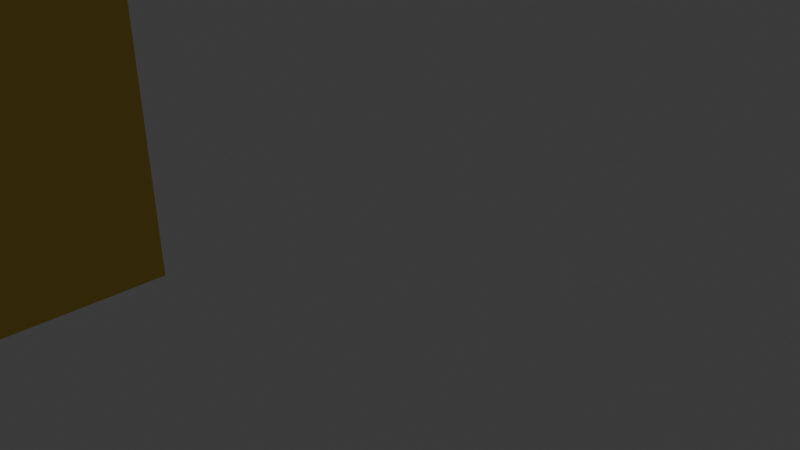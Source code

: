 # Source: Untitled.blend  (saved by Blender 4.5.90; exported with 4.5.12 LTS)
import bpy
from mathutils import Matrix  # noqa: F401  (used for matrix-valued properties, if any)

bpy.ops.wm.read_factory_settings(use_empty=True)
scene = bpy.context.scene
scene.name = 'Scene'

# ---- collections
col_collection = bpy.data.collections.new('Collection'); scene.collection.children.link(col_collection)

# ---- materials (node trees are filled in below, after node groups)
mat_material = bpy.data.materials.new('Material')
mat_material.alpha_threshold = 0.0
mat_material.roughness = 0.5
mat_material.line_color = (0.0, 0.0, 0.0, 1.0)
mat_material_001 = bpy.data.materials.new('Material.001')

# ---- material node trees
mat_material.use_nodes = True; mat_material.node_tree.nodes.clear()
_N = mat_material.node_tree.nodes; _L = mat_material.node_tree.links
n0 = _N.new('ShaderNodeOutputMaterial'); n0.name = 'Material Output'; n0.location = (200, 100)
n1 = _N.new('ShaderNodeBsdfPrincipled'); n1.name = 'Principled BSDF'; n1.location = (-200, 100)
n1.inputs[0].default_value = (0.8013, 0.5631, 0.0915, 1.0)
n1.inputs[3].default_value = 1.45
_L.new(n1.outputs[0], n0.inputs[0])
n0.is_active_output = True
mat_material_001.use_nodes = True; mat_material_001.node_tree.nodes.clear()
_N = mat_material_001.node_tree.nodes; _L = mat_material_001.node_tree.links
n0 = _N.new('ShaderNodeBsdfPrincipled'); n0.name = 'Principled BSDF'; n0.location = (-200, 100)
n0.inputs[0].default_value = (0.8006, 0.6534, 0.1745, 1.0)
n1 = _N.new('ShaderNodeOutputMaterial'); n1.name = 'Material Output'; n1.location = (200, 100)
_L.new(n0.outputs[0], n1.inputs[0])
n1.is_active_output = True

# ---- world
world_world = bpy.data.worlds.new('World'); scene.world = world_world
world_world.use_nodes = True; world_world.node_tree.nodes.clear()
_N = world_world.node_tree.nodes; _L = world_world.node_tree.links
n0 = _N.new('ShaderNodeOutputWorld'); n0.name = 'World Output'; n0.location = (200, 100)
n1 = _N.new('ShaderNodeBackground'); n1.name = 'Background'; n1.location = (-200, 100)
n1.inputs[0].default_value = (0.05088, 0.05088, 0.05088, 1.0)
_L.new(n1.outputs[0], n0.inputs[0])
n0.is_active_output = True
world_world.color = (0.05088, 0.05088, 0.05088)
world_world.sun_shadow_jitter_overblur = 0.0

# ---- cameras
cam_camera = bpy.data.cameras.new('Camera')
cam_camera.clip_end = 100.0
cam_camera.ortho_scale = 7.314

# ---- lights
light_light = bpy.data.lights.new('Light', 'POINT')
light_light.energy = 1000.0
light_light.shadow_soft_size = 0.1

# ---- meshes
me_cube = bpy.data.meshes.new('Cube')
me_cube.from_pydata([(-0.06015, -1.375, -0.09219), (-0.3508, -1.375, 0.4123), (-0.5636, -1.375, 0.4088), (-0.5716, -1.375, -0.1443), (-0.3828, -1.375, -0.144), (-0.3821, -1.375, -0.374), (-0.9109, -1.375, -0.3719), (-0.9069, -1.375, -0.1595), (-0.9069, -1.0, -0.1595), (-0.9109, -1.0, -0.3719), (-0.3821, -1.0, -0.374), (-0.3828, -1.0, -0.144), (-0.5716, -1.0, -0.1443), (-0.5636, -1.0, 0.4088), (-0.3508, -1.0, 0.4123), (-0.06015, -1.0, -0.09219), (0.1656, -1.0, 0.4225), (0.4125, -1.0, 0.4224), (0.4425, -1.0, -0.1426), (0.2113, -1.0, -0.1467), (0.2179, -1.0, -0.3879), (0.8626, -1.0, -0.375), (0.849, -1.0, -0.1199), (0.633, -1.0, -0.1203), (0.5991, -1.0, 0.4189), (0.8698, -1.0, 0.4188), (0.8566, -1.0, 0.5785), (0.1746, -1.0, 0.5721), (-0.03899, -1.0, 0.243), (-0.286, -1.0, 0.5239), (-0.823, -1.0, 0.5207), (-0.8319, -1.0, 0.3525), (-0.7141, -1.0, 0.3595), (-0.7172, -1.0, -0.1446), (0.1656, -1.375, 0.4225), (0.4125, -1.375, 0.4224), (0.4425, -1.375, -0.1426), (0.2113, -1.375, -0.1467), (0.2179, -1.375, -0.3879), (0.8626, -1.375, -0.375), (0.849, -1.375, -0.1199), (0.633, -1.375, -0.1203), (0.5991, -1.375, 0.4189), (0.8698, -1.375, 0.4188), (0.8566, -1.375, 0.5785), (0.1746, -1.375, 0.5721), (-0.03899, -1.375, 0.243), (-0.286, -1.375, 0.5239), (-0.823, -1.375, 0.5207), (-0.8319, -1.375, 0.3525), (-0.7141, -1.375, 0.3595), (-0.7172, -1.375, -0.1446), (0.2146, -1.375, -0.2673), (0.3269, -1.375, -0.1446), (0.4275, -1.375, 0.1399), (0.2891, -1.375, 0.4225), (0.05273, -1.375, 0.1652), (-0.2055, -1.375, 0.1601), (-0.4572, -1.375, 0.4105), (-0.5676, -1.375, 0.1323), (-0.4772, -1.375, -0.1441), (-0.3825, -1.375, -0.259), (-0.6465, -1.375, -0.373), (-0.9089, -1.375, -0.2657), (0.8558, -1.375, -0.2475), (0.5403, -1.375, -0.3814), (0.741, -1.375, -0.1201), (0.6161, -1.375, 0.1493), (0.7345, -1.375, 0.4188), (0.8632, -1.375, 0.4986), (0.5156, -1.375, 0.5753), (0.06779, -1.375, 0.4075), (-0.1625, -1.375, 0.3835), (-0.5545, -1.375, 0.5223), (-0.8275, -1.375, 0.4366), (-0.773, -1.375, 0.356), (-0.7157, -1.375, 0.1075), (-0.812, -1.375, -0.152), (0.2146, -1.28, -0.2673), (0.2179, -1.28, -0.3879), (0.3269, -1.28, -0.1446), (0.2113, -1.28, -0.1467), (0.4275, -1.28, 0.1399), (0.4425, -1.28, -0.1426), (0.2891, -1.28, 0.4225), (0.4125, -1.28, 0.4224), (0.05273, -1.28, 0.1652), (0.1656, -1.28, 0.4225), (-0.2055, -1.28, 0.1601), (-0.06015, -1.28, -0.09219), (-0.4572, -1.28, 0.4105), (-0.3508, -1.28, 0.4123), (-0.5676, -1.28, 0.1323), (-0.5636, -1.28, 0.4088), (-0.4772, -1.28, -0.1441), (-0.5716, -1.28, -0.1443), (-0.3825, -1.28, -0.259), (-0.3828, -1.28, -0.144), (-0.6465, -1.28, -0.373), (-0.3821, -1.28, -0.374), (-0.9089, -1.28, -0.2657), (-0.9109, -1.28, -0.3719), (0.8558, -1.28, -0.2475), (0.849, -1.28, -0.1199), (0.5403, -1.28, -0.3814), (0.8626, -1.28, -0.375), (0.741, -1.28, -0.1201), (0.633, -1.28, -0.1203), (0.6161, -1.28, 0.1493), (0.5991, -1.28, 0.4189), (0.7345, -1.28, 0.4188), (0.8698, -1.28, 0.4188), (0.8632, -1.28, 0.4986), (0.8566, -1.28, 0.5785), (0.5156, -1.28, 0.5753), (0.1746, -1.28, 0.5721), (0.06779, -1.28, 0.4075), (-0.03899, -1.28, 0.243), (-0.1625, -1.28, 0.3835), (-0.286, -1.28, 0.5239), (-0.5545, -1.28, 0.5223), (-0.823, -1.28, 0.5207), (-0.8275, -1.28, 0.4366), (-0.8319, -1.28, 0.3525), (-0.773, -1.28, 0.356), (-0.7141, -1.28, 0.3595), (-0.7157, -1.28, 0.1075), (-0.7172, -1.28, -0.1446), (-0.812, -1.28, -0.152), (-0.9069, -1.28, -0.1595)], [], [(26, 27, 45, 70, 44), (12, 13, 2, 59, 3), (11, 12, 3, 60, 4), (33, 8, 7, 77, 51), (18, 19, 37, 53, 36), (42, 68, 110, 109), (27, 28, 46, 71, 45), (19, 20, 38, 52, 37), (26, 25, 24, 23, 22, 21, 20, 19, 18, 17, 16, 15, 14, 13, 12, 11, 10, 9, 8, 33, 32, 31, 30, 29, 28, 27), (20, 21, 39, 65, 38), (13, 14, 1, 58, 2), (28, 29, 47, 72, 46), (21, 22, 40, 64, 39), (14, 15, 0, 57, 1), (29, 30, 48, 73, 47), (22, 23, 41, 66, 40), (15, 16, 34, 56, 0), (30, 31, 49, 74, 48), (8, 9, 6, 63, 7), (23, 24, 42, 67, 41), (16, 17, 35, 55, 34), (31, 32, 50, 75, 49), (9, 10, 5, 62, 6), (24, 25, 43, 68, 42), (17, 18, 36, 54, 35), (32, 33, 51, 76, 50), (10, 11, 4, 61, 5), (25, 26, 44, 69, 43), (113, 114, 115, 116, 117, 118, 119, 120, 121, 122, 123, 124, 125, 126, 127, 128, 129, 100, 101, 98, 99, 96, 97, 94, 95, 92, 93, 90, 91, 88, 89, 86, 87, 84, 85, 82, 83, 80, 81, 78, 79, 104, 105, 102, 103, 106, 107, 108, 109, 110, 111, 112), (68, 43, 111, 110), (43, 69, 112, 111), (69, 44, 113, 112), (44, 70, 114, 113), (70, 45, 115, 114), (45, 71, 116, 115), (71, 46, 117, 116), (46, 72, 118, 117), (72, 47, 119, 118), (47, 73, 120, 119), (73, 48, 121, 120), (48, 74, 122, 121), (74, 49, 123, 122), (49, 75, 124, 123), (75, 50, 125, 124), (50, 76, 126, 125), (76, 51, 127, 126), (51, 77, 128, 127), (77, 7, 129, 128), (37, 52, 78, 81), (52, 38, 79, 78), (36, 53, 80, 83), (53, 37, 81, 80), (35, 54, 82, 85), (54, 36, 83, 82), (34, 55, 84, 87), (55, 35, 85, 84), (0, 56, 86, 89), (56, 34, 87, 86), (1, 57, 88, 91), (57, 0, 89, 88), (2, 58, 90, 93), (58, 1, 91, 90), (3, 59, 92, 95), (59, 2, 93, 92), (4, 60, 94, 97), (60, 3, 95, 94), (5, 61, 96, 99), (61, 4, 97, 96), (6, 62, 98, 101), (62, 5, 99, 98), (7, 63, 100, 129), (63, 6, 101, 100), (39, 64, 102, 105), (64, 40, 103, 102), (38, 65, 104, 79), (65, 39, 105, 104), (40, 66, 106, 103), (66, 41, 107, 106), (41, 67, 108, 107), (67, 42, 109, 108)])
me_cube.polygons.foreach_set('material_index', [0, 0, 0, 0, 0, 0, 0, 0, 0, 0, 0, 0, 0, 0, 0, 0, 0, 0, 0, 0, 0, 0, 0, 0, 0, 0, 0, 0, 1, 0, 0, 0, 0, 0, 0, 0, 0, 0, 0, 0, 0, 0, 0, 0, 0, 0, 0, 0, 0, 0, 0, 0, 0, 0, 0, 0, 0, 0, 0, 0, 0, 0, 0, 0, 0, 0, 0, 0, 0, 0, 0, 0, 0, 0, 0, 0, 0, 0, 0, 0])
_uv = me_cube.uv_layers.new(name='UVMap')
_uv.uv.foreach_set('vector', [0.5723, 0.7679, 0.5715, 0.8532, 0.5715, 0.8532, 0.5719, 0.8106, 0.5723, 0.7679, 0.482, 0.9465, 0.5511, 0.9454, 0.5511, 0.9454, 0.5165, 0.946, 0.482, 0.9465, 0.482, 0.9229, 0.482, 0.9465, 0.482, 0.9465, 0.482, 0.9347, 0.482, 0.9229, 0.4819, 0.9647, 0.4801, 0.9884, 0.4801, 0.9884, 0.481, 0.9765, 0.4819, 0.9647, 0.4822, 0.8197, 0.4817, 0.8486, 0.4817, 0.8486, 0.4819, 0.8341, 0.4822, 0.8197, 0.5524, 0.8001, 0.5524, 0.7832, 0.5524, 0.7832, 0.5524, 0.8001, 0.5715, 0.8532, 0.5304, 0.8799, 0.5304, 0.8799, 0.5509, 0.8665, 0.5715, 0.8532, 0.4817, 0.8486, 0.4515, 0.8478, 0.4515, 0.8478, 0.4666, 0.8482, 0.4817, 0.8486, 0.5723, 0.7679, 0.5524, 0.7663, 0.5524, 0.8001, 0.485, 0.7959, 0.485, 0.7689, 0.4531, 0.7672, 0.4515, 0.8478, 0.4817, 0.8486, 0.4822, 0.8197, 0.5528, 0.8234, 0.5528, 0.8543, 0.4885, 0.8825, 0.5515, 0.9189, 0.5511, 0.9454, 0.482, 0.9465, 0.482, 0.9229, 0.4532, 0.9228, 0.4535, 0.9889, 0.4801, 0.9884, 0.4819, 0.9647, 0.5449, 0.9643, 0.5441, 0.979, 0.5651, 0.9779, 0.5655, 0.9107, 0.5304, 0.8799, 0.5715, 0.8532, 0.4515, 0.8478, 0.4531, 0.7672, 0.4531, 0.7672, 0.4523, 0.8075, 0.4515, 0.8478, 0.5511, 0.9454, 0.5515, 0.9189, 0.5515, 0.9189, 0.5513, 0.9321, 0.5511, 0.9454, 0.5304, 0.8799, 0.5655, 0.9107, 0.5655, 0.9107, 0.5479, 0.8953, 0.5304, 0.8799, 0.4531, 0.7672, 0.485, 0.7689, 0.485, 0.7689, 0.4691, 0.768, 0.4531, 0.7672, 0.5515, 0.9189, 0.4885, 0.8825, 0.4885, 0.8825, 0.52, 0.9007, 0.5515, 0.9189, 0.5655, 0.9107, 0.5651, 0.9779, 0.5651, 0.9779, 0.5653, 0.9443, 0.5655, 0.9107, 0.485, 0.7689, 0.485, 0.7959, 0.485, 0.7959, 0.485, 0.7824, 0.485, 0.7689, 0.4885, 0.8825, 0.5528, 0.8543, 0.5528, 0.8543, 0.5206, 0.8684, 0.4885, 0.8825, 0.5651, 0.9779, 0.5441, 0.979, 0.5441, 0.979, 0.5546, 0.9784, 0.5651, 0.9779, 0.4801, 0.9884, 0.4535, 0.9889, 0.4535, 0.9889, 0.4668, 0.9886, 0.4801, 0.9884, 0.485, 0.7959, 0.5524, 0.8001, 0.5524, 0.8001, 0.5187, 0.798, 0.485, 0.7959, 0.5528, 0.8543, 0.5528, 0.8234, 0.5528, 0.8234, 0.5528, 0.8389, 0.5528, 0.8543, 0.5441, 0.979, 0.5449, 0.9643, 0.5449, 0.9643, 0.5445, 0.9716, 0.5441, 0.979, 0.4535, 0.9889, 0.4532, 0.9228, 0.4532, 0.9228, 0.4534, 0.9558, 0.4535, 0.9889, 0.5524, 0.8001, 0.5524, 0.7663, 0.5524, 0.7663, 0.5524, 0.7832, 0.5524, 0.8001, 0.5528, 0.8234, 0.4822, 0.8197, 0.4822, 0.8197, 0.5175, 0.8216, 0.5528, 0.8234, 0.5449, 0.9643, 0.4819, 0.9647, 0.4819, 0.9647, 0.5134, 0.9645, 0.5449, 0.9643, 0.4532, 0.9228, 0.482, 0.9229, 0.482, 0.9229, 0.4676, 0.9228, 0.4532, 0.9228, 0.5524, 0.7663, 0.5723, 0.7679, 0.5723, 0.7679, 0.5623, 0.7671, 0.5524, 0.7663, 0.5723, 0.7679, 0.5719, 0.8106, 0.5715, 0.8532, 0.5509, 0.8665, 0.5304, 0.8799, 0.5479, 0.8953, 0.5655, 0.9107, 0.5653, 0.9443, 0.5651, 0.9779, 0.5546, 0.9784, 0.5441, 0.979, 0.5445, 0.9716, 0.5449, 0.9643, 0.5134, 0.9645, 0.4819, 0.9647, 0.481, 0.9765, 0.4801, 0.9884, 0.4668, 0.9886, 0.4535, 0.9889, 0.4534, 0.9558, 0.4532, 0.9228, 0.4676, 0.9228, 0.482, 0.9229, 0.482, 0.9347, 0.482, 0.9465, 0.5165, 0.946, 0.5511, 0.9454, 0.5513, 0.9321, 0.5515, 0.9189, 0.52, 0.9007, 0.4885, 0.8825, 0.5206, 0.8684, 0.5528, 0.8543, 0.5528, 0.8389, 0.5528, 0.8234, 0.5175, 0.8216, 0.4822, 0.8197, 0.4819, 0.8341, 0.4817, 0.8486, 0.4666, 0.8482, 0.4515, 0.8478, 0.4523, 0.8075, 0.4531, 0.7672, 0.4691, 0.768, 0.485, 0.7689, 0.485, 0.7824, 0.485, 0.7959, 0.5187, 0.798, 0.5524, 0.8001, 0.5524, 0.7832, 0.5524, 0.7663, 0.5623, 0.7671, 0.5524, 0.7832, 0.5524, 0.7663, 0.5524, 0.7663, 0.5524, 0.7832, 0.5524, 0.7663, 0.5623, 0.7671, 0.5623, 0.7671, 0.5524, 0.7663, 0.5623, 0.7671, 0.5723, 0.7679, 0.5723, 0.7679, 0.5623, 0.7671, 0.5723, 0.7679, 0.5719, 0.8106, 0.5719, 0.8106, 0.5723, 0.7679, 0.5719, 0.8106, 0.5715, 0.8532, 0.5715, 0.8532, 0.5719, 0.8106, 0.5715, 0.8532, 0.5509, 0.8665, 0.5509, 0.8665, 0.5715, 0.8532, 0.5509, 0.8665, 0.5304, 0.8799, 0.5304, 0.8799, 0.5509, 0.8665, 0.5304, 0.8799, 0.5479, 0.8953, 0.5479, 0.8953, 0.5304, 0.8799, 0.5479, 0.8953, 0.5655, 0.9107, 0.5655, 0.9107, 0.5479, 0.8953, 0.5655, 0.9107, 0.5653, 0.9443, 0.5653, 0.9443, 0.5655, 0.9107, 0.5653, 0.9443, 0.5651, 0.9779, 0.5651, 0.9779, 0.5653, 0.9443, 0.5651, 0.9779, 0.5546, 0.9784, 0.5546, 0.9784, 0.5651, 0.9779, 0.5546, 0.9784, 0.5441, 0.979, 0.5441, 0.979, 0.5546, 0.9784, 0.5441, 0.979, 0.5445, 0.9716, 0.5445, 0.9716, 0.5441, 0.979, 0.5445, 0.9716, 0.5449, 0.9643, 0.5449, 0.9643, 0.5445, 0.9716, 0.5449, 0.9643, 0.5134, 0.9645, 0.5134, 0.9645, 0.5449, 0.9643, 0.5134, 0.9645, 0.4819, 0.9647, 0.4819, 0.9647, 0.5134, 0.9645, 0.4819, 0.9647, 0.481, 0.9765, 0.481, 0.9765, 0.4819, 0.9647, 0.481, 0.9765, 0.4801, 0.9884, 0.4801, 0.9884, 0.481, 0.9765, 0.4817, 0.8486, 0.4666, 0.8482, 0.4666, 0.8482, 0.4817, 0.8486, 0.4666, 0.8482, 0.4515, 0.8478, 0.4515, 0.8478, 0.4666, 0.8482, 0.4822, 0.8197, 0.4819, 0.8341, 0.4819, 0.8341, 0.4822, 0.8197, 0.4819, 0.8341, 0.4817, 0.8486, 0.4817, 0.8486, 0.4819, 0.8341, 0.5528, 0.8234, 0.5175, 0.8216, 0.5175, 0.8216, 0.5528, 0.8234, 0.5175, 0.8216, 0.4822, 0.8197, 0.4822, 0.8197, 0.5175, 0.8216, 0.5528, 0.8543, 0.5528, 0.8389, 0.5528, 0.8389, 0.5528, 0.8543, 0.5528, 0.8389, 0.5528, 0.8234, 0.5528, 0.8234, 0.5528, 0.8389, 0.4885, 0.8825, 0.5206, 0.8684, 0.5206, 0.8684, 0.4885, 0.8825, 0.5206, 0.8684, 0.5528, 0.8543, 0.5528, 0.8543, 0.5206, 0.8684, 0.5515, 0.9189, 0.52, 0.9007, 0.52, 0.9007, 0.5515, 0.9189, 0.52, 0.9007, 0.4885, 0.8825, 0.4885, 0.8825, 0.52, 0.9007, 0.5511, 0.9454, 0.5513, 0.9321, 0.5513, 0.9321, 0.5511, 0.9454, 0.5513, 0.9321, 0.5515, 0.9189, 0.5515, 0.9189, 0.5513, 0.9321, 0.482, 0.9465, 0.5165, 0.946, 0.5165, 0.946, 0.482, 0.9465, 0.5165, 0.946, 0.5511, 0.9454, 0.5511, 0.9454, 0.5165, 0.946, 0.482, 0.9229, 0.482, 0.9347, 0.482, 0.9347, 0.482, 0.9229, 0.482, 0.9347, 0.482, 0.9465, 0.482, 0.9465, 0.482, 0.9347, 0.4532, 0.9228, 0.4676, 0.9228, 0.4676, 0.9228, 0.4532, 0.9228, 0.4676, 0.9228, 0.482, 0.9229, 0.482, 0.9229, 0.4676, 0.9228, 0.4535, 0.9889, 0.4534, 0.9558, 0.4534, 0.9558, 0.4535, 0.9889, 0.4534, 0.9558, 0.4532, 0.9228, 0.4532, 0.9228, 0.4534, 0.9558, 0.4801, 0.9884, 0.4668, 0.9886, 0.4668, 0.9886, 0.4801, 0.9884, 0.4668, 0.9886, 0.4535, 0.9889, 0.4535, 0.9889, 0.4668, 0.9886, 0.4531, 0.7672, 0.4691, 0.768, 0.4691, 0.768, 0.4531, 0.7672, 0.4691, 0.768, 0.485, 0.7689, 0.485, 0.7689, 0.4691, 0.768, 0.4515, 0.8478, 0.4523, 0.8075, 0.4523, 0.8075, 0.4515, 0.8478, 0.4523, 0.8075, 0.4531, 0.7672, 0.4531, 0.7672, 0.4523, 0.8075, 0.485, 0.7689, 0.485, 0.7824, 0.485, 0.7824, 0.485, 0.7689, 0.485, 0.7824, 0.485, 0.7959, 0.485, 0.7959, 0.485, 0.7824, 0.485, 0.7959, 0.5187, 0.798, 0.5187, 0.798, 0.485, 0.7959, 0.5187, 0.798, 0.5524, 0.8001, 0.5524, 0.8001, 0.5187, 0.798])
me_cube.materials.append(mat_material)
me_cube.materials.append(mat_material_001)
me_cube.use_mirror_vertex_groups = False
me_cube.update()

# ---- objects
ob_cube = bpy.data.objects.new('Cube', me_cube)
ob_light = bpy.data.objects.new('Light', light_light)
ob_camera = bpy.data.objects.new('Camera', cam_camera)

# ---- transforms, parenting, visibility, modifiers, constraints
ob_cube.location = (0.0, 0.0, 5.272)
ob_cube.scale = (5.366, 5.366, 5.366)
ob_cube.lock_rotations_4d = False
ob_cube.empty_display_type = 'ARROWS'
ob_cube.lineart.crease_threshold = 0.0
ob_light.location = (4.076, 1.005, 5.904)
ob_light.rotation_euler = (0.6503, 0.05522, 1.866)
ob_light.lock_rotations_4d = False
ob_light.empty_display_type = 'ARROWS'
ob_light.color = (0.0, 0.0, 0.0, 0.0)
ob_light.lineart.crease_threshold = 0.0
ob_camera.location = (7.359, -6.926, 4.958)
ob_camera.rotation_euler = (1.109, 0.0, 0.8149)
ob_camera.lock_rotations_4d = False
ob_camera.empty_display_type = 'ARROWS'
ob_camera.color = (0.0, 0.0, 0.0, 0.0)
ob_camera.display_type = 'WIRE'
ob_camera.lineart.crease_threshold = 0.0

# ---- collection membership
col_collection.objects.link(ob_cube)
col_collection.objects.link(ob_light)
col_collection.objects.link(ob_camera)

# ---- scene / render settings (as saved in the file)
scene.camera = ob_camera
scene.frame_start = 1; scene.frame_end = 250; scene.frame_set(1)
scene.render.engine = 'BLENDER_EEVEE_NEXT'
bpy.context.view_layer.update()
